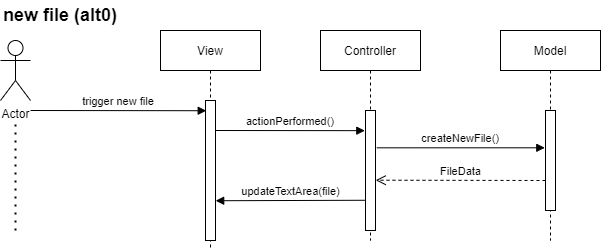

The diagram above was exported from draw.io. Its source (the exported page's mxGraphModel, read from the mxfile embedded in the PNG):
<mxGraphModel dx="1886" dy="642" grid="1" gridSize="10" guides="1" tooltips="1" connect="1" arrows="1" fold="1" page="1" pageScale="1" pageWidth="850" pageHeight="1100" math="0" shadow="0">
  <root>
    <mxCell id="0" />
    <mxCell id="1" parent="0" />
    <mxCell id="3nuBFxr9cyL0pnOWT2aG-1" value="Controller" style="shape=umlLifeline;perimeter=lifelinePerimeter;container=1;collapsible=0;recursiveResize=0;rounded=0;shadow=0;strokeWidth=1;" parent="1" vertex="1">
      <mxGeometry x="120" y="80" width="100" height="210" as="geometry" />
    </mxCell>
    <mxCell id="3nuBFxr9cyL0pnOWT2aG-2" value="" style="points=[];perimeter=orthogonalPerimeter;rounded=0;shadow=0;strokeWidth=1;" parent="3nuBFxr9cyL0pnOWT2aG-1" vertex="1">
      <mxGeometry x="45" y="80" width="10" height="120" as="geometry" />
    </mxCell>
    <mxCell id="HCE76K_jXl8ylJGtQe2b-11" value="actionPerformed()" style="verticalAlign=bottom;endArrow=block;shadow=0;strokeWidth=1;entryX=-0.071;entryY=0.168;entryDx=0;entryDy=0;entryPerimeter=0;" parent="3nuBFxr9cyL0pnOWT2aG-1" target="3nuBFxr9cyL0pnOWT2aG-2" edge="1">
      <mxGeometry relative="1" as="geometry">
        <mxPoint x="-105" y="100.00000000000011" as="sourcePoint" />
        <mxPoint x="-10" y="100" as="targetPoint" />
      </mxGeometry>
    </mxCell>
    <mxCell id="3nuBFxr9cyL0pnOWT2aG-5" value="Model" style="shape=umlLifeline;perimeter=lifelinePerimeter;container=1;collapsible=0;recursiveResize=0;rounded=0;shadow=0;strokeWidth=1;" parent="1" vertex="1">
      <mxGeometry x="300" y="80" width="100" height="210" as="geometry" />
    </mxCell>
    <mxCell id="3nuBFxr9cyL0pnOWT2aG-6" value="" style="points=[];perimeter=orthogonalPerimeter;rounded=0;shadow=0;strokeWidth=1;" parent="3nuBFxr9cyL0pnOWT2aG-5" vertex="1">
      <mxGeometry x="45" y="80" width="10" height="100" as="geometry" />
    </mxCell>
    <mxCell id="Mx7D7ywnNUuhvSBu0KhX-37" value="FileData" style="html=1;verticalAlign=bottom;endArrow=open;dashed=1;endSize=8;rounded=0;entryX=1.024;entryY=0.581;entryDx=0;entryDy=0;entryPerimeter=0;" parent="3nuBFxr9cyL0pnOWT2aG-5" target="3nuBFxr9cyL0pnOWT2aG-2" edge="1">
      <mxGeometry relative="1" as="geometry">
        <mxPoint x="45" y="150" as="sourcePoint" />
        <mxPoint x="-45" y="150" as="targetPoint" />
      </mxGeometry>
    </mxCell>
    <mxCell id="3nuBFxr9cyL0pnOWT2aG-8" value="createNewFile()" style="verticalAlign=bottom;endArrow=block;shadow=0;strokeWidth=1;exitX=1.119;exitY=0.311;exitDx=0;exitDy=0;exitPerimeter=0;entryX=-0.071;entryY=0.373;entryDx=0;entryDy=0;entryPerimeter=0;" parent="1" source="3nuBFxr9cyL0pnOWT2aG-2" target="3nuBFxr9cyL0pnOWT2aG-6" edge="1">
      <mxGeometry relative="1" as="geometry">
        <mxPoint x="275" y="160" as="sourcePoint" />
        <mxPoint x="300" y="220" as="targetPoint" />
      </mxGeometry>
    </mxCell>
    <mxCell id="HCE76K_jXl8ylJGtQe2b-1" value="Actor" style="shape=umlActor;verticalLabelPosition=bottom;verticalAlign=top;html=1;" parent="1" vertex="1">
      <mxGeometry x="-200" y="90" width="30" height="60" as="geometry" />
    </mxCell>
    <mxCell id="HCE76K_jXl8ylJGtQe2b-2" value="trigger new file" style="verticalAlign=bottom;endArrow=block;shadow=0;strokeWidth=1;entryX=0.071;entryY=0.073;entryDx=0;entryDy=0;entryPerimeter=0;" parent="1" target="HCE76K_jXl8ylJGtQe2b-9" edge="1">
      <mxGeometry relative="1" as="geometry">
        <mxPoint x="-170" y="160.0000000000001" as="sourcePoint" />
        <mxPoint x="-30" y="160" as="targetPoint" />
      </mxGeometry>
    </mxCell>
    <mxCell id="HCE76K_jXl8ylJGtQe2b-8" value="View" style="shape=umlLifeline;perimeter=lifelinePerimeter;container=1;collapsible=0;recursiveResize=0;rounded=0;shadow=0;strokeWidth=1;" parent="1" vertex="1">
      <mxGeometry x="-40" y="80" width="100" height="220" as="geometry" />
    </mxCell>
    <mxCell id="HCE76K_jXl8ylJGtQe2b-9" value="" style="points=[];perimeter=orthogonalPerimeter;rounded=0;shadow=0;strokeWidth=1;" parent="HCE76K_jXl8ylJGtQe2b-8" vertex="1">
      <mxGeometry x="45" y="70" width="10" height="140" as="geometry" />
    </mxCell>
    <mxCell id="Mx7D7ywnNUuhvSBu0KhX-20" value="" style="endArrow=none;dashed=1;html=1;dashPattern=1 3;strokeWidth=2;rounded=0;" parent="1" edge="1">
      <mxGeometry width="50" height="50" relative="1" as="geometry">
        <mxPoint x="-185" y="280" as="sourcePoint" />
        <mxPoint x="-185" y="170" as="targetPoint" />
      </mxGeometry>
    </mxCell>
    <mxCell id="Mx7D7ywnNUuhvSBu0KhX-41" value="&lt;font style=&quot;font-size: 18px&quot;&gt;&lt;b&gt;new file (alt0)&lt;/b&gt;&lt;/font&gt;" style="text;html=1;strokeColor=none;fillColor=none;align=center;verticalAlign=middle;whiteSpace=wrap;rounded=0;" parent="1" vertex="1">
      <mxGeometry x="-200" y="50" width="120" height="30" as="geometry" />
    </mxCell>
    <mxCell id="tD2FGsPYX9UU_XGZlIrm-1" value="&lt;span style=&quot;text-align: left&quot;&gt;updateTextArea(file)&lt;/span&gt;" style="html=1;verticalAlign=bottom;endArrow=block;rounded=0;exitX=0.024;exitY=0.748;exitDx=0;exitDy=0;exitPerimeter=0;entryX=1.019;entryY=0.716;entryDx=0;entryDy=0;entryPerimeter=0;" parent="1" source="3nuBFxr9cyL0pnOWT2aG-2" target="HCE76K_jXl8ylJGtQe2b-9" edge="1">
      <mxGeometry width="80" relative="1" as="geometry">
        <mxPoint x="110" y="250" as="sourcePoint" />
        <mxPoint x="40" y="250" as="targetPoint" />
      </mxGeometry>
    </mxCell>
  </root>
</mxGraphModel>